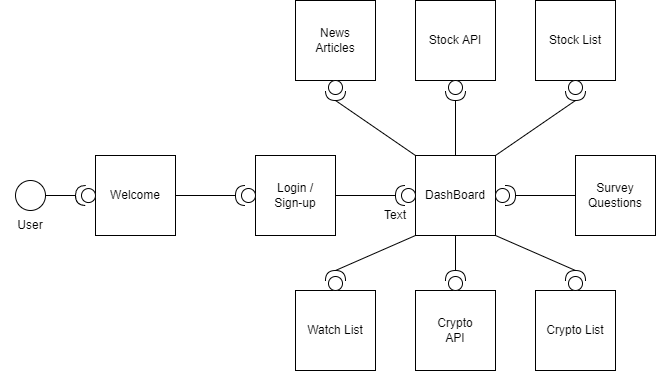

The diagram above was exported from draw.io. Its source (the exported page's mxGraphModel, read from the mxfile embedded in the PNG):
<mxGraphModel dx="1038" dy="481" grid="1" gridSize="10" guides="1" tooltips="1" connect="1" arrows="1" fold="1" page="1" pageScale="1" pageWidth="850" pageHeight="1100" background="#ffffff" math="0" shadow="0">
  <root>
    <mxCell id="0" />
    <mxCell id="1" parent="0" />
    <mxCell id="UR8CtwYavZuKjjz_HKlz-1" value="" style="ellipse;whiteSpace=wrap;html=1;aspect=fixed;" vertex="1" parent="1">
      <mxGeometry x="40" y="210" width="30" height="30" as="geometry" />
    </mxCell>
    <mxCell id="UR8CtwYavZuKjjz_HKlz-2" value="User" style="text;html=1;strokeColor=none;fillColor=none;align=center;verticalAlign=middle;whiteSpace=wrap;rounded=0;" vertex="1" parent="1">
      <mxGeometry x="25" y="240" width="60" height="30" as="geometry" />
    </mxCell>
    <mxCell id="UR8CtwYavZuKjjz_HKlz-3" value="" style="whiteSpace=wrap;html=1;aspect=fixed;" vertex="1" parent="1">
      <mxGeometry x="120" y="185" width="80" height="80" as="geometry" />
    </mxCell>
    <mxCell id="UR8CtwYavZuKjjz_HKlz-4" value="" style="shape=providedRequiredInterface;html=1;verticalLabelPosition=bottom;sketch=0;rotation=-179;" vertex="1" parent="1">
      <mxGeometry x="100" y="215" width="20" height="20" as="geometry" />
    </mxCell>
    <mxCell id="UR8CtwYavZuKjjz_HKlz-5" value="" style="endArrow=none;html=1;rounded=0;exitX=1;exitY=0.5;exitDx=0;exitDy=0;" edge="1" parent="1" source="UR8CtwYavZuKjjz_HKlz-1">
      <mxGeometry width="50" height="50" relative="1" as="geometry">
        <mxPoint x="400" y="300" as="sourcePoint" />
        <mxPoint x="100" y="225" as="targetPoint" />
      </mxGeometry>
    </mxCell>
    <mxCell id="UR8CtwYavZuKjjz_HKlz-6" value="Welcome" style="text;html=1;strokeColor=none;fillColor=none;align=center;verticalAlign=middle;whiteSpace=wrap;rounded=0;" vertex="1" parent="1">
      <mxGeometry x="130" y="210" width="60" height="30" as="geometry" />
    </mxCell>
    <mxCell id="UR8CtwYavZuKjjz_HKlz-7" value="" style="whiteSpace=wrap;html=1;aspect=fixed;" vertex="1" parent="1">
      <mxGeometry x="280" y="185" width="80" height="80" as="geometry" />
    </mxCell>
    <mxCell id="UR8CtwYavZuKjjz_HKlz-8" value="" style="shape=providedRequiredInterface;html=1;verticalLabelPosition=bottom;sketch=0;rotation=-180;" vertex="1" parent="1">
      <mxGeometry x="260" y="215" width="20" height="20" as="geometry" />
    </mxCell>
    <mxCell id="UR8CtwYavZuKjjz_HKlz-9" value="" style="endArrow=none;html=1;rounded=0;exitX=1;exitY=0.5;exitDx=0;exitDy=0;entryX=1;entryY=0.5;entryDx=0;entryDy=0;entryPerimeter=0;" edge="1" parent="1" source="UR8CtwYavZuKjjz_HKlz-3" target="UR8CtwYavZuKjjz_HKlz-8">
      <mxGeometry width="50" height="50" relative="1" as="geometry">
        <mxPoint x="400" y="300" as="sourcePoint" />
        <mxPoint x="450" y="250" as="targetPoint" />
      </mxGeometry>
    </mxCell>
    <mxCell id="UR8CtwYavZuKjjz_HKlz-10" value="Login / Sign-up" style="text;html=1;strokeColor=none;fillColor=none;align=center;verticalAlign=middle;whiteSpace=wrap;rounded=0;" vertex="1" parent="1">
      <mxGeometry x="290" y="210" width="60" height="30" as="geometry" />
    </mxCell>
    <mxCell id="UR8CtwYavZuKjjz_HKlz-11" value="" style="whiteSpace=wrap;html=1;aspect=fixed;" vertex="1" parent="1">
      <mxGeometry x="440" y="185" width="80" height="80" as="geometry" />
    </mxCell>
    <mxCell id="UR8CtwYavZuKjjz_HKlz-12" value="" style="whiteSpace=wrap;html=1;aspect=fixed;" vertex="1" parent="1">
      <mxGeometry x="320" y="30" width="80" height="80" as="geometry" />
    </mxCell>
    <mxCell id="UR8CtwYavZuKjjz_HKlz-13" value="" style="whiteSpace=wrap;html=1;aspect=fixed;" vertex="1" parent="1">
      <mxGeometry x="440" y="30" width="80" height="80" as="geometry" />
    </mxCell>
    <mxCell id="UR8CtwYavZuKjjz_HKlz-14" value="" style="whiteSpace=wrap;html=1;aspect=fixed;" vertex="1" parent="1">
      <mxGeometry x="560" y="30" width="80" height="80" as="geometry" />
    </mxCell>
    <mxCell id="UR8CtwYavZuKjjz_HKlz-15" value="" style="whiteSpace=wrap;html=1;aspect=fixed;" vertex="1" parent="1">
      <mxGeometry x="320" y="320" width="80" height="80" as="geometry" />
    </mxCell>
    <mxCell id="UR8CtwYavZuKjjz_HKlz-16" value="" style="whiteSpace=wrap;html=1;aspect=fixed;" vertex="1" parent="1">
      <mxGeometry x="440" y="320" width="80" height="80" as="geometry" />
    </mxCell>
    <mxCell id="UR8CtwYavZuKjjz_HKlz-17" value="" style="whiteSpace=wrap;html=1;aspect=fixed;" vertex="1" parent="1">
      <mxGeometry x="560" y="320" width="80" height="80" as="geometry" />
    </mxCell>
    <mxCell id="UR8CtwYavZuKjjz_HKlz-18" value="" style="whiteSpace=wrap;html=1;aspect=fixed;" vertex="1" parent="1">
      <mxGeometry x="600" y="185" width="80" height="80" as="geometry" />
    </mxCell>
    <mxCell id="UR8CtwYavZuKjjz_HKlz-19" value="" style="shape=providedRequiredInterface;html=1;verticalLabelPosition=bottom;sketch=0;rotation=-180;" vertex="1" parent="1">
      <mxGeometry x="420" y="215" width="20" height="20" as="geometry" />
    </mxCell>
    <mxCell id="UR8CtwYavZuKjjz_HKlz-20" value="" style="shape=providedRequiredInterface;html=1;verticalLabelPosition=bottom;sketch=0;" vertex="1" parent="1">
      <mxGeometry x="520" y="215" width="20" height="20" as="geometry" />
    </mxCell>
    <mxCell id="UR8CtwYavZuKjjz_HKlz-21" value="" style="shape=providedRequiredInterface;html=1;verticalLabelPosition=bottom;sketch=0;rotation=90;" vertex="1" parent="1">
      <mxGeometry x="350" y="110" width="20" height="20" as="geometry" />
    </mxCell>
    <mxCell id="UR8CtwYavZuKjjz_HKlz-22" value="" style="shape=providedRequiredInterface;html=1;verticalLabelPosition=bottom;sketch=0;rotation=90;" vertex="1" parent="1">
      <mxGeometry x="470" y="110" width="20" height="20" as="geometry" />
    </mxCell>
    <mxCell id="UR8CtwYavZuKjjz_HKlz-23" value="" style="shape=providedRequiredInterface;html=1;verticalLabelPosition=bottom;sketch=0;rotation=90;" vertex="1" parent="1">
      <mxGeometry x="590" y="110" width="20" height="20" as="geometry" />
    </mxCell>
    <mxCell id="UR8CtwYavZuKjjz_HKlz-24" value="" style="shape=providedRequiredInterface;html=1;verticalLabelPosition=bottom;sketch=0;rotation=-90;" vertex="1" parent="1">
      <mxGeometry x="350" y="300" width="20" height="20" as="geometry" />
    </mxCell>
    <mxCell id="UR8CtwYavZuKjjz_HKlz-25" value="" style="shape=providedRequiredInterface;html=1;verticalLabelPosition=bottom;sketch=0;rotation=-90;" vertex="1" parent="1">
      <mxGeometry x="470" y="300" width="20" height="20" as="geometry" />
    </mxCell>
    <mxCell id="UR8CtwYavZuKjjz_HKlz-26" value="" style="shape=providedRequiredInterface;html=1;verticalLabelPosition=bottom;sketch=0;rotation=-90;" vertex="1" parent="1">
      <mxGeometry x="590" y="300" width="20" height="20" as="geometry" />
    </mxCell>
    <mxCell id="UR8CtwYavZuKjjz_HKlz-27" value="" style="endArrow=none;html=1;rounded=0;exitX=1;exitY=0.5;exitDx=0;exitDy=0;entryX=1;entryY=0.5;entryDx=0;entryDy=0;entryPerimeter=0;" edge="1" parent="1" source="UR8CtwYavZuKjjz_HKlz-7" target="UR8CtwYavZuKjjz_HKlz-19">
      <mxGeometry width="50" height="50" relative="1" as="geometry">
        <mxPoint x="400" y="300" as="sourcePoint" />
        <mxPoint x="450" y="250" as="targetPoint" />
      </mxGeometry>
    </mxCell>
    <mxCell id="UR8CtwYavZuKjjz_HKlz-29" value="" style="endArrow=none;html=1;rounded=0;exitX=1;exitY=0.5;exitDx=0;exitDy=0;exitPerimeter=0;entryX=0;entryY=1;entryDx=0;entryDy=0;" edge="1" parent="1" source="UR8CtwYavZuKjjz_HKlz-24" target="UR8CtwYavZuKjjz_HKlz-11">
      <mxGeometry width="50" height="50" relative="1" as="geometry">
        <mxPoint x="400" y="300" as="sourcePoint" />
        <mxPoint x="450" y="250" as="targetPoint" />
      </mxGeometry>
    </mxCell>
    <mxCell id="UR8CtwYavZuKjjz_HKlz-30" value="" style="endArrow=none;html=1;rounded=0;entryX=0.5;entryY=1;entryDx=0;entryDy=0;exitX=1;exitY=0.5;exitDx=0;exitDy=0;exitPerimeter=0;" edge="1" parent="1" source="UR8CtwYavZuKjjz_HKlz-25" target="UR8CtwYavZuKjjz_HKlz-11">
      <mxGeometry width="50" height="50" relative="1" as="geometry">
        <mxPoint x="400" y="300" as="sourcePoint" />
        <mxPoint x="450" y="250" as="targetPoint" />
      </mxGeometry>
    </mxCell>
    <mxCell id="UR8CtwYavZuKjjz_HKlz-31" value="" style="endArrow=none;html=1;rounded=0;entryX=1;entryY=1;entryDx=0;entryDy=0;exitX=1;exitY=0.5;exitDx=0;exitDy=0;exitPerimeter=0;" edge="1" parent="1" source="UR8CtwYavZuKjjz_HKlz-26" target="UR8CtwYavZuKjjz_HKlz-11">
      <mxGeometry width="50" height="50" relative="1" as="geometry">
        <mxPoint x="400" y="300" as="sourcePoint" />
        <mxPoint x="450" y="250" as="targetPoint" />
      </mxGeometry>
    </mxCell>
    <mxCell id="UR8CtwYavZuKjjz_HKlz-32" value="" style="endArrow=none;html=1;rounded=0;entryX=0;entryY=0.5;entryDx=0;entryDy=0;exitX=1;exitY=0.5;exitDx=0;exitDy=0;exitPerimeter=0;" edge="1" parent="1" source="UR8CtwYavZuKjjz_HKlz-20" target="UR8CtwYavZuKjjz_HKlz-18">
      <mxGeometry width="50" height="50" relative="1" as="geometry">
        <mxPoint x="400" y="300" as="sourcePoint" />
        <mxPoint x="450" y="250" as="targetPoint" />
      </mxGeometry>
    </mxCell>
    <mxCell id="UR8CtwYavZuKjjz_HKlz-33" value="" style="endArrow=none;html=1;rounded=0;entryX=0;entryY=0;entryDx=0;entryDy=0;exitX=1;exitY=0.5;exitDx=0;exitDy=0;exitPerimeter=0;" edge="1" parent="1" source="UR8CtwYavZuKjjz_HKlz-21" target="UR8CtwYavZuKjjz_HKlz-11">
      <mxGeometry width="50" height="50" relative="1" as="geometry">
        <mxPoint x="400" y="300" as="sourcePoint" />
        <mxPoint x="450" y="250" as="targetPoint" />
      </mxGeometry>
    </mxCell>
    <mxCell id="UR8CtwYavZuKjjz_HKlz-34" value="" style="endArrow=none;html=1;rounded=0;entryX=0.5;entryY=0;entryDx=0;entryDy=0;exitX=1;exitY=0.5;exitDx=0;exitDy=0;exitPerimeter=0;" edge="1" parent="1" source="UR8CtwYavZuKjjz_HKlz-22" target="UR8CtwYavZuKjjz_HKlz-11">
      <mxGeometry width="50" height="50" relative="1" as="geometry">
        <mxPoint x="400" y="300" as="sourcePoint" />
        <mxPoint x="450" y="250" as="targetPoint" />
      </mxGeometry>
    </mxCell>
    <mxCell id="UR8CtwYavZuKjjz_HKlz-35" value="" style="endArrow=none;html=1;rounded=0;entryX=1;entryY=0;entryDx=0;entryDy=0;exitX=1;exitY=0.5;exitDx=0;exitDy=0;exitPerimeter=0;" edge="1" parent="1" source="UR8CtwYavZuKjjz_HKlz-23" target="UR8CtwYavZuKjjz_HKlz-11">
      <mxGeometry width="50" height="50" relative="1" as="geometry">
        <mxPoint x="400" y="300" as="sourcePoint" />
        <mxPoint x="450" y="250" as="targetPoint" />
      </mxGeometry>
    </mxCell>
    <mxCell id="UR8CtwYavZuKjjz_HKlz-36" value="DashBoard" style="text;html=1;strokeColor=none;fillColor=none;align=center;verticalAlign=middle;whiteSpace=wrap;rounded=0;" vertex="1" parent="1">
      <mxGeometry x="450" y="210" width="60" height="30" as="geometry" />
    </mxCell>
    <mxCell id="UR8CtwYavZuKjjz_HKlz-37" value="Survey Questions" style="text;html=1;strokeColor=none;fillColor=none;align=center;verticalAlign=middle;whiteSpace=wrap;rounded=0;" vertex="1" parent="1">
      <mxGeometry x="610" y="210" width="60" height="30" as="geometry" />
    </mxCell>
    <mxCell id="UR8CtwYavZuKjjz_HKlz-38" value="News Articles" style="text;html=1;strokeColor=none;fillColor=none;align=center;verticalAlign=middle;whiteSpace=wrap;rounded=0;" vertex="1" parent="1">
      <mxGeometry x="330" y="55" width="60" height="30" as="geometry" />
    </mxCell>
    <mxCell id="UR8CtwYavZuKjjz_HKlz-39" value="Stock API" style="text;html=1;strokeColor=none;fillColor=none;align=center;verticalAlign=middle;whiteSpace=wrap;rounded=0;" vertex="1" parent="1">
      <mxGeometry x="450" y="55" width="60" height="30" as="geometry" />
    </mxCell>
    <mxCell id="UR8CtwYavZuKjjz_HKlz-40" value="Stock List" style="text;html=1;strokeColor=none;fillColor=none;align=center;verticalAlign=middle;whiteSpace=wrap;rounded=0;" vertex="1" parent="1">
      <mxGeometry x="570" y="55" width="60" height="30" as="geometry" />
    </mxCell>
    <mxCell id="UR8CtwYavZuKjjz_HKlz-41" value="Watch List" style="text;html=1;strokeColor=none;fillColor=none;align=center;verticalAlign=middle;whiteSpace=wrap;rounded=0;" vertex="1" parent="1">
      <mxGeometry x="330" y="345" width="60" height="30" as="geometry" />
    </mxCell>
    <mxCell id="UR8CtwYavZuKjjz_HKlz-42" value="Crypto API" style="text;html=1;strokeColor=none;fillColor=none;align=center;verticalAlign=middle;whiteSpace=wrap;rounded=0;" vertex="1" parent="1">
      <mxGeometry x="450" y="345" width="60" height="30" as="geometry" />
    </mxCell>
    <mxCell id="UR8CtwYavZuKjjz_HKlz-43" value="Text" style="text;html=1;strokeColor=none;fillColor=none;align=center;verticalAlign=middle;whiteSpace=wrap;rounded=0;" vertex="1" parent="1">
      <mxGeometry x="390" y="230" width="60" height="30" as="geometry" />
    </mxCell>
    <mxCell id="UR8CtwYavZuKjjz_HKlz-44" value="Crypto List" style="text;html=1;strokeColor=none;fillColor=none;align=center;verticalAlign=middle;whiteSpace=wrap;rounded=0;" vertex="1" parent="1">
      <mxGeometry x="570" y="345" width="60" height="30" as="geometry" />
    </mxCell>
  </root>
</mxGraphModel>